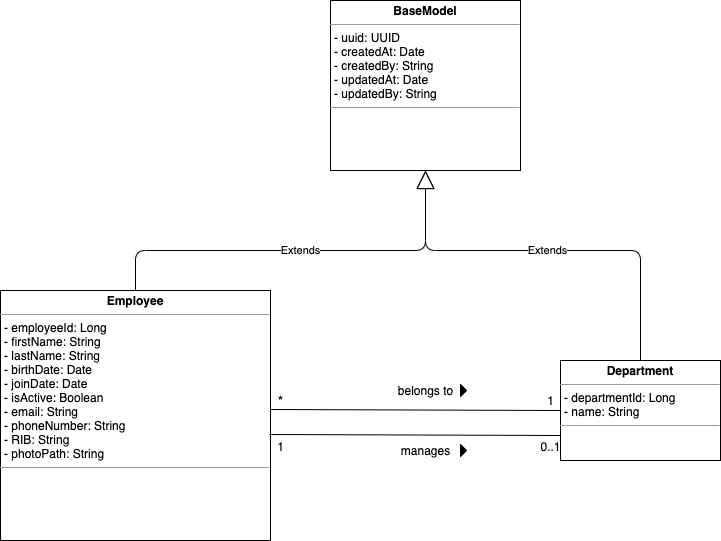

The diagram above was exported from draw.io. Its source (the exported page's mxGraphModel, read from the mxfile embedded in the PNG):
<mxGraphModel dx="1796" dy="617" grid="1" gridSize="10" guides="1" tooltips="1" connect="1" arrows="1" fold="1" page="1" pageScale="1" pageWidth="850" pageHeight="1100" math="0" shadow="0">
  <root>
    <mxCell id="X-hjFrlv25WcdVQnUst--0" />
    <mxCell id="X-hjFrlv25WcdVQnUst--1" parent="X-hjFrlv25WcdVQnUst--0" />
    <mxCell id="Qn4LnZ66-H0oBJQPqDOf-0" value="&lt;p style=&quot;margin: 0px ; margin-top: 4px ; text-align: center&quot;&gt;&lt;b&gt;Employee&lt;/b&gt;&lt;/p&gt;&lt;hr size=&quot;1&quot;&gt;&lt;p style=&quot;margin: 0px ; margin-left: 4px&quot;&gt;- employeeId: Long&lt;/p&gt;&lt;p style=&quot;margin: 0px ; margin-left: 4px&quot;&gt;- firstName: String&lt;/p&gt;&lt;p style=&quot;margin: 0px ; margin-left: 4px&quot;&gt;- lastName: String&lt;/p&gt;&lt;p style=&quot;margin: 0px ; margin-left: 4px&quot;&gt;- birthDate: Date&lt;/p&gt;&lt;p style=&quot;margin: 0px ; margin-left: 4px&quot;&gt;- joinDate: Date&lt;/p&gt;&lt;p style=&quot;margin: 0px ; margin-left: 4px&quot;&gt;- isActive: Boolean&lt;/p&gt;&lt;p style=&quot;margin: 0px ; margin-left: 4px&quot;&gt;- email: String&lt;/p&gt;&lt;p style=&quot;margin: 0px ; margin-left: 4px&quot;&gt;- phoneNumber: String&amp;nbsp;&lt;/p&gt;&lt;p style=&quot;margin: 0px ; margin-left: 4px&quot;&gt;- RIB: String&lt;/p&gt;&lt;p style=&quot;margin: 0px ; margin-left: 4px&quot;&gt;- photoPath: String&lt;/p&gt;&lt;hr size=&quot;1&quot;&gt;&lt;p style=&quot;margin: 0px ; margin-left: 4px&quot;&gt;&lt;br&gt;&lt;/p&gt;" style="verticalAlign=top;align=left;overflow=fill;fontSize=12;fontFamily=Helvetica;html=1;" parent="X-hjFrlv25WcdVQnUst--1" vertex="1">
      <mxGeometry x="-110" y="320" width="270" height="250" as="geometry" />
    </mxCell>
    <mxCell id="Qn4LnZ66-H0oBJQPqDOf-1" value="&lt;p style=&quot;margin: 0px ; margin-top: 4px ; text-align: center&quot;&gt;&lt;b&gt;Department&lt;/b&gt;&lt;/p&gt;&lt;hr size=&quot;1&quot;&gt;&lt;p style=&quot;margin: 0px ; margin-left: 4px&quot;&gt;- departmentId: Long&lt;/p&gt;&lt;p style=&quot;margin: 0px ; margin-left: 4px&quot;&gt;- name: String&lt;/p&gt;&lt;hr size=&quot;1&quot;&gt;&lt;p style=&quot;margin: 0px ; margin-left: 4px&quot;&gt;&lt;br&gt;&lt;/p&gt;" style="verticalAlign=top;align=left;overflow=fill;fontSize=12;fontFamily=Helvetica;html=1;" parent="X-hjFrlv25WcdVQnUst--1" vertex="1">
      <mxGeometry x="450" y="390" width="160" height="100" as="geometry" />
    </mxCell>
    <mxCell id="Qn4LnZ66-H0oBJQPqDOf-2" value="&lt;p style=&quot;margin: 0px ; margin-top: 4px ; text-align: center&quot;&gt;&lt;b&gt;BaseModel&lt;/b&gt;&lt;/p&gt;&lt;hr size=&quot;1&quot;&gt;&lt;p style=&quot;margin: 0px ; margin-left: 4px&quot;&gt;&lt;span&gt;- uuid: UUID&lt;/span&gt;&lt;br&gt;&lt;/p&gt;&lt;p style=&quot;margin: 0px ; margin-left: 4px&quot;&gt;- createdAt: Date&lt;/p&gt;&lt;p style=&quot;margin: 0px ; margin-left: 4px&quot;&gt;- createdBy: String&lt;/p&gt;&lt;p style=&quot;margin: 0px ; margin-left: 4px&quot;&gt;- updatedAt: Date&lt;/p&gt;&lt;p style=&quot;margin: 0px ; margin-left: 4px&quot;&gt;- updatedBy: String&lt;/p&gt;&lt;hr size=&quot;1&quot;&gt;&lt;p style=&quot;margin: 0px ; margin-left: 4px&quot;&gt;&lt;br&gt;&lt;/p&gt;" style="verticalAlign=top;align=left;overflow=fill;fontSize=12;fontFamily=Helvetica;html=1;" parent="X-hjFrlv25WcdVQnUst--1" vertex="1">
      <mxGeometry x="220" y="30" width="190" height="170" as="geometry" />
    </mxCell>
    <mxCell id="Qn4LnZ66-H0oBJQPqDOf-3" value="Extends" style="endArrow=block;endSize=16;endFill=0;html=1;exitX=0.5;exitY=0;exitDx=0;exitDy=0;entryX=0.5;entryY=1;entryDx=0;entryDy=0;" parent="X-hjFrlv25WcdVQnUst--1" source="Qn4LnZ66-H0oBJQPqDOf-0" target="Qn4LnZ66-H0oBJQPqDOf-2" edge="1">
      <mxGeometry width="160" relative="1" as="geometry">
        <mxPoint x="160" y="300" as="sourcePoint" />
        <mxPoint x="315" y="230" as="targetPoint" />
        <Array as="points">
          <mxPoint x="25" y="280" />
          <mxPoint x="315" y="280" />
        </Array>
      </mxGeometry>
    </mxCell>
    <mxCell id="F1TZg7OJM2HM66qHxoi1-0" value="" style="html=1;endArrow=none;elbow=vertical;entryX=0;entryY=0.5;entryDx=0;entryDy=0;exitX=1;exitY=0.476;exitDx=0;exitDy=0;exitPerimeter=0;" parent="X-hjFrlv25WcdVQnUst--1" source="Qn4LnZ66-H0oBJQPqDOf-0" target="Qn4LnZ66-H0oBJQPqDOf-1" edge="1">
      <mxGeometry width="160" relative="1" as="geometry">
        <mxPoint x="190" y="440" as="sourcePoint" />
        <mxPoint x="440" y="330.29999999999995" as="targetPoint" />
        <Array as="points" />
      </mxGeometry>
    </mxCell>
    <mxCell id="F1TZg7OJM2HM66qHxoi1-1" value="belongs to" style="text;html=1;align=center;verticalAlign=middle;resizable=0;points=[];autosize=1;strokeColor=none;" parent="X-hjFrlv25WcdVQnUst--1" vertex="1">
      <mxGeometry x="280" y="410" width="70" height="20" as="geometry" />
    </mxCell>
    <mxCell id="F1TZg7OJM2HM66qHxoi1-2" value="1" style="text;html=1;align=center;verticalAlign=middle;resizable=0;points=[];autosize=1;strokeColor=none;" parent="X-hjFrlv25WcdVQnUst--1" vertex="1">
      <mxGeometry x="430" y="420" width="20" height="20" as="geometry" />
    </mxCell>
    <mxCell id="F1TZg7OJM2HM66qHxoi1-3" value="&lt;font style=&quot;font-size: 14px&quot;&gt;*&lt;/font&gt;" style="text;html=1;align=center;verticalAlign=middle;resizable=0;points=[];autosize=1;strokeColor=none;" parent="X-hjFrlv25WcdVQnUst--1" vertex="1">
      <mxGeometry x="160" y="420" width="20" height="20" as="geometry" />
    </mxCell>
    <mxCell id="ji7vRJr__4NrYUyXn14w-0" value="" style="triangle;aspect=fixed;fillColor=#000000;rotation=0;" parent="X-hjFrlv25WcdVQnUst--1" vertex="1">
      <mxGeometry x="350" y="414" width="6" height="12" as="geometry" />
    </mxCell>
    <mxCell id="ji7vRJr__4NrYUyXn14w-1" value="" style="html=1;endArrow=none;elbow=vertical;entryX=0;entryY=0.75;entryDx=0;entryDy=0;exitX=0.996;exitY=0.576;exitDx=0;exitDy=0;exitPerimeter=0;" parent="X-hjFrlv25WcdVQnUst--1" source="Qn4LnZ66-H0oBJQPqDOf-0" target="Qn4LnZ66-H0oBJQPqDOf-1" edge="1">
      <mxGeometry width="160" relative="1" as="geometry">
        <mxPoint x="170" y="449" as="sourcePoint" />
        <mxPoint x="460" y="450" as="targetPoint" />
        <Array as="points" />
      </mxGeometry>
    </mxCell>
    <mxCell id="ji7vRJr__4NrYUyXn14w-2" value="manages" style="text;html=1;align=center;verticalAlign=middle;resizable=0;points=[];autosize=1;strokeColor=none;" parent="X-hjFrlv25WcdVQnUst--1" vertex="1">
      <mxGeometry x="285" y="470" width="60" height="20" as="geometry" />
    </mxCell>
    <mxCell id="ji7vRJr__4NrYUyXn14w-3" value="" style="triangle;aspect=fixed;fillColor=#000000;rotation=0;" parent="X-hjFrlv25WcdVQnUst--1" vertex="1">
      <mxGeometry x="350" y="474" width="6" height="12" as="geometry" />
    </mxCell>
    <mxCell id="ji7vRJr__4NrYUyXn14w-4" value="0..1" style="text;html=1;align=center;verticalAlign=middle;resizable=0;points=[];autosize=1;strokeColor=none;" parent="X-hjFrlv25WcdVQnUst--1" vertex="1">
      <mxGeometry x="420" y="466" width="40" height="20" as="geometry" />
    </mxCell>
    <mxCell id="ji7vRJr__4NrYUyXn14w-5" value="1" style="text;html=1;align=center;verticalAlign=middle;resizable=0;points=[];autosize=1;strokeColor=none;" parent="X-hjFrlv25WcdVQnUst--1" vertex="1">
      <mxGeometry x="160" y="466" width="20" height="20" as="geometry" />
    </mxCell>
    <mxCell id="ji7vRJr__4NrYUyXn14w-7" value="Extends" style="endArrow=block;endSize=16;endFill=0;html=1;exitX=0.5;exitY=0;exitDx=0;exitDy=0;entryX=0.5;entryY=1;entryDx=0;entryDy=0;" parent="X-hjFrlv25WcdVQnUst--1" source="Qn4LnZ66-H0oBJQPqDOf-1" target="Qn4LnZ66-H0oBJQPqDOf-2" edge="1">
      <mxGeometry width="160" relative="1" as="geometry">
        <mxPoint x="35" y="330" as="sourcePoint" />
        <mxPoint x="325" y="210" as="targetPoint" />
        <Array as="points">
          <mxPoint x="530" y="280" />
          <mxPoint x="315" y="280" />
        </Array>
      </mxGeometry>
    </mxCell>
  </root>
</mxGraphModel>